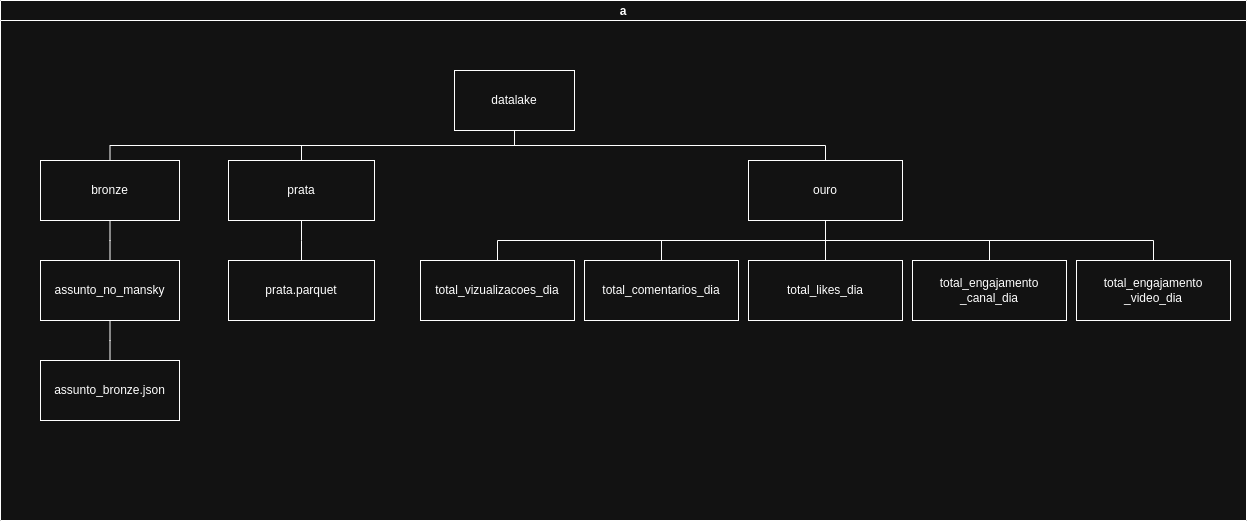

The diagram above was exported from draw.io. Its source (the exported page's mxGraphModel, read from the mxfile embedded in the PNG):
<mxGraphModel dx="2261" dy="839" grid="1" gridSize="10" guides="1" tooltips="1" connect="1" arrows="1" fold="1" page="1" pageScale="1" pageWidth="827" pageHeight="1169" math="0" shadow="0">
  <root>
    <mxCell id="0" />
    <mxCell id="1" parent="0" />
    <mxCell id="946U9zyb7GQo1Ih20eaE-1" value="a" style="swimlane;startSize=20;horizontal=1;containerType=tree;newEdgeStyle={&quot;edgeStyle&quot;:&quot;elbowEdgeStyle&quot;,&quot;startArrow&quot;:&quot;none&quot;,&quot;endArrow&quot;:&quot;none&quot;};" vertex="1" parent="1">
      <mxGeometry x="-740" y="120" width="1246" height="520" as="geometry" />
    </mxCell>
    <mxCell id="946U9zyb7GQo1Ih20eaE-2" value="" style="edgeStyle=elbowEdgeStyle;elbow=vertical;sourcePerimeterSpacing=0;targetPerimeterSpacing=0;startArrow=none;endArrow=none;rounded=0;curved=0;" edge="1" parent="946U9zyb7GQo1Ih20eaE-1" source="946U9zyb7GQo1Ih20eaE-4" target="946U9zyb7GQo1Ih20eaE-5">
      <mxGeometry relative="1" as="geometry" />
    </mxCell>
    <mxCell id="946U9zyb7GQo1Ih20eaE-3" value="" style="edgeStyle=elbowEdgeStyle;elbow=vertical;sourcePerimeterSpacing=0;targetPerimeterSpacing=0;startArrow=none;endArrow=none;rounded=0;curved=0;" edge="1" parent="946U9zyb7GQo1Ih20eaE-1" source="946U9zyb7GQo1Ih20eaE-4" target="946U9zyb7GQo1Ih20eaE-6">
      <mxGeometry relative="1" as="geometry" />
    </mxCell>
    <UserObject label="datalake" treeRoot="1" id="946U9zyb7GQo1Ih20eaE-4">
      <mxCell style="whiteSpace=wrap;html=1;align=center;treeFolding=1;treeMoving=1;newEdgeStyle={&quot;edgeStyle&quot;:&quot;elbowEdgeStyle&quot;,&quot;startArrow&quot;:&quot;none&quot;,&quot;endArrow&quot;:&quot;none&quot;};" vertex="1" parent="946U9zyb7GQo1Ih20eaE-1">
        <mxGeometry x="454" y="70" width="120" height="60" as="geometry" />
      </mxCell>
    </UserObject>
    <mxCell id="946U9zyb7GQo1Ih20eaE-5" value="bronze" style="whiteSpace=wrap;html=1;align=center;verticalAlign=middle;treeFolding=1;treeMoving=1;newEdgeStyle={&quot;edgeStyle&quot;:&quot;elbowEdgeStyle&quot;,&quot;startArrow&quot;:&quot;none&quot;,&quot;endArrow&quot;:&quot;none&quot;};" vertex="1" parent="946U9zyb7GQo1Ih20eaE-1">
      <mxGeometry x="40" y="160" width="139" height="60" as="geometry" />
    </mxCell>
    <mxCell id="946U9zyb7GQo1Ih20eaE-6" value="prata" style="whiteSpace=wrap;html=1;align=center;verticalAlign=middle;treeFolding=1;treeMoving=1;newEdgeStyle={&quot;edgeStyle&quot;:&quot;elbowEdgeStyle&quot;,&quot;startArrow&quot;:&quot;none&quot;,&quot;endArrow&quot;:&quot;none&quot;};" vertex="1" parent="946U9zyb7GQo1Ih20eaE-1">
      <mxGeometry x="228" y="160" width="146" height="60" as="geometry" />
    </mxCell>
    <mxCell id="946U9zyb7GQo1Ih20eaE-7" value="" style="edgeStyle=elbowEdgeStyle;elbow=vertical;sourcePerimeterSpacing=0;targetPerimeterSpacing=0;startArrow=none;endArrow=none;rounded=0;curved=0;" edge="1" target="946U9zyb7GQo1Ih20eaE-8" source="946U9zyb7GQo1Ih20eaE-4" parent="946U9zyb7GQo1Ih20eaE-1">
      <mxGeometry relative="1" as="geometry">
        <mxPoint x="497" y="200" as="sourcePoint" />
      </mxGeometry>
    </mxCell>
    <mxCell id="946U9zyb7GQo1Ih20eaE-8" value="ouro" style="whiteSpace=wrap;html=1;align=center;verticalAlign=middle;treeFolding=1;treeMoving=1;newEdgeStyle={&quot;edgeStyle&quot;:&quot;elbowEdgeStyle&quot;,&quot;startArrow&quot;:&quot;none&quot;,&quot;endArrow&quot;:&quot;none&quot;};" vertex="1" parent="946U9zyb7GQo1Ih20eaE-1">
      <mxGeometry x="748" y="160" width="154" height="60" as="geometry" />
    </mxCell>
    <mxCell id="946U9zyb7GQo1Ih20eaE-10" value="" style="edgeStyle=elbowEdgeStyle;elbow=vertical;sourcePerimeterSpacing=0;targetPerimeterSpacing=0;startArrow=none;endArrow=none;rounded=0;curved=0;" edge="1" target="946U9zyb7GQo1Ih20eaE-11" source="946U9zyb7GQo1Ih20eaE-5" parent="946U9zyb7GQo1Ih20eaE-1">
      <mxGeometry relative="1" as="geometry">
        <mxPoint x="497" y="210" as="sourcePoint" />
      </mxGeometry>
    </mxCell>
    <mxCell id="946U9zyb7GQo1Ih20eaE-11" value="assunto_no_mansky" style="whiteSpace=wrap;html=1;align=center;verticalAlign=middle;treeFolding=1;treeMoving=1;newEdgeStyle={&quot;edgeStyle&quot;:&quot;elbowEdgeStyle&quot;,&quot;startArrow&quot;:&quot;none&quot;,&quot;endArrow&quot;:&quot;none&quot;};" vertex="1" parent="946U9zyb7GQo1Ih20eaE-1">
      <mxGeometry x="40" y="260" width="139" height="60" as="geometry" />
    </mxCell>
    <mxCell id="946U9zyb7GQo1Ih20eaE-12" value="" style="edgeStyle=elbowEdgeStyle;elbow=vertical;sourcePerimeterSpacing=0;targetPerimeterSpacing=0;startArrow=none;endArrow=none;rounded=0;curved=0;" edge="1" target="946U9zyb7GQo1Ih20eaE-13" source="946U9zyb7GQo1Ih20eaE-11" parent="946U9zyb7GQo1Ih20eaE-1">
      <mxGeometry relative="1" as="geometry">
        <mxPoint x="371" y="310" as="sourcePoint" />
      </mxGeometry>
    </mxCell>
    <mxCell id="946U9zyb7GQo1Ih20eaE-13" value="assunto_bronze.json" style="whiteSpace=wrap;html=1;align=center;verticalAlign=middle;treeFolding=1;treeMoving=1;newEdgeStyle={&quot;edgeStyle&quot;:&quot;elbowEdgeStyle&quot;,&quot;startArrow&quot;:&quot;none&quot;,&quot;endArrow&quot;:&quot;none&quot;};" vertex="1" parent="946U9zyb7GQo1Ih20eaE-1">
      <mxGeometry x="40" y="360" width="139" height="60" as="geometry" />
    </mxCell>
    <mxCell id="946U9zyb7GQo1Ih20eaE-14" value="" style="edgeStyle=elbowEdgeStyle;elbow=vertical;sourcePerimeterSpacing=0;targetPerimeterSpacing=0;startArrow=none;endArrow=none;rounded=0;curved=0;" edge="1" target="946U9zyb7GQo1Ih20eaE-15" source="946U9zyb7GQo1Ih20eaE-6" parent="946U9zyb7GQo1Ih20eaE-1">
      <mxGeometry relative="1" as="geometry">
        <mxPoint x="497" y="210" as="sourcePoint" />
      </mxGeometry>
    </mxCell>
    <mxCell id="946U9zyb7GQo1Ih20eaE-15" value="prata.parquet" style="whiteSpace=wrap;html=1;align=center;verticalAlign=middle;treeFolding=1;treeMoving=1;newEdgeStyle={&quot;edgeStyle&quot;:&quot;elbowEdgeStyle&quot;,&quot;startArrow&quot;:&quot;none&quot;,&quot;endArrow&quot;:&quot;none&quot;};" vertex="1" parent="946U9zyb7GQo1Ih20eaE-1">
      <mxGeometry x="228" y="260" width="146" height="60" as="geometry" />
    </mxCell>
    <mxCell id="946U9zyb7GQo1Ih20eaE-18" style="edgeStyle=elbowEdgeStyle;rounded=0;orthogonalLoop=1;jettySize=auto;html=1;startArrow=none;endArrow=none;exitX=0.75;exitY=0;exitDx=0;exitDy=0;" edge="1" parent="946U9zyb7GQo1Ih20eaE-1" source="946U9zyb7GQo1Ih20eaE-4" target="946U9zyb7GQo1Ih20eaE-4">
      <mxGeometry relative="1" as="geometry" />
    </mxCell>
    <mxCell id="946U9zyb7GQo1Ih20eaE-21" value="" style="edgeStyle=elbowEdgeStyle;elbow=vertical;sourcePerimeterSpacing=0;targetPerimeterSpacing=0;startArrow=none;endArrow=none;rounded=0;curved=0;" edge="1" target="946U9zyb7GQo1Ih20eaE-22" source="946U9zyb7GQo1Ih20eaE-8" parent="946U9zyb7GQo1Ih20eaE-1">
      <mxGeometry relative="1" as="geometry">
        <mxPoint x="315" y="210" as="sourcePoint" />
      </mxGeometry>
    </mxCell>
    <mxCell id="946U9zyb7GQo1Ih20eaE-22" value="total_vizualizacoes_dia" style="whiteSpace=wrap;html=1;align=center;verticalAlign=middle;treeFolding=1;treeMoving=1;newEdgeStyle={&quot;edgeStyle&quot;:&quot;elbowEdgeStyle&quot;,&quot;startArrow&quot;:&quot;none&quot;,&quot;endArrow&quot;:&quot;none&quot;};" vertex="1" parent="946U9zyb7GQo1Ih20eaE-1">
      <mxGeometry x="420" y="260" width="154" height="60" as="geometry" />
    </mxCell>
    <mxCell id="946U9zyb7GQo1Ih20eaE-23" value="" style="edgeStyle=elbowEdgeStyle;elbow=vertical;sourcePerimeterSpacing=0;targetPerimeterSpacing=0;startArrow=none;endArrow=none;rounded=0;curved=0;" edge="1" target="946U9zyb7GQo1Ih20eaE-24" source="946U9zyb7GQo1Ih20eaE-8" parent="946U9zyb7GQo1Ih20eaE-1">
      <mxGeometry relative="1" as="geometry">
        <mxPoint x="315" y="210" as="sourcePoint" />
      </mxGeometry>
    </mxCell>
    <mxCell id="946U9zyb7GQo1Ih20eaE-24" value="total_comentarios_dia" style="whiteSpace=wrap;html=1;align=center;verticalAlign=middle;treeFolding=1;treeMoving=1;newEdgeStyle={&quot;edgeStyle&quot;:&quot;elbowEdgeStyle&quot;,&quot;startArrow&quot;:&quot;none&quot;,&quot;endArrow&quot;:&quot;none&quot;};" vertex="1" parent="946U9zyb7GQo1Ih20eaE-1">
      <mxGeometry x="584" y="260" width="154" height="60" as="geometry" />
    </mxCell>
    <mxCell id="946U9zyb7GQo1Ih20eaE-25" value="" style="edgeStyle=elbowEdgeStyle;elbow=vertical;sourcePerimeterSpacing=0;targetPerimeterSpacing=0;startArrow=none;endArrow=none;rounded=0;curved=0;" edge="1" target="946U9zyb7GQo1Ih20eaE-26" source="946U9zyb7GQo1Ih20eaE-8" parent="946U9zyb7GQo1Ih20eaE-1">
      <mxGeometry relative="1" as="geometry">
        <mxPoint x="315" y="210" as="sourcePoint" />
      </mxGeometry>
    </mxCell>
    <mxCell id="946U9zyb7GQo1Ih20eaE-26" value="total_likes_dia" style="whiteSpace=wrap;html=1;align=center;verticalAlign=middle;treeFolding=1;treeMoving=1;newEdgeStyle={&quot;edgeStyle&quot;:&quot;elbowEdgeStyle&quot;,&quot;startArrow&quot;:&quot;none&quot;,&quot;endArrow&quot;:&quot;none&quot;};" vertex="1" parent="946U9zyb7GQo1Ih20eaE-1">
      <mxGeometry x="748" y="260" width="154" height="60" as="geometry" />
    </mxCell>
    <mxCell id="946U9zyb7GQo1Ih20eaE-27" value="" style="edgeStyle=elbowEdgeStyle;elbow=vertical;sourcePerimeterSpacing=0;targetPerimeterSpacing=0;startArrow=none;endArrow=none;rounded=0;curved=0;" edge="1" target="946U9zyb7GQo1Ih20eaE-28" source="946U9zyb7GQo1Ih20eaE-8" parent="946U9zyb7GQo1Ih20eaE-1">
      <mxGeometry relative="1" as="geometry">
        <mxPoint x="448" y="210" as="sourcePoint" />
      </mxGeometry>
    </mxCell>
    <mxCell id="946U9zyb7GQo1Ih20eaE-28" value="total_engajamento&lt;div&gt;_canal_dia&lt;/div&gt;" style="whiteSpace=wrap;html=1;align=center;verticalAlign=middle;treeFolding=1;treeMoving=1;newEdgeStyle={&quot;edgeStyle&quot;:&quot;elbowEdgeStyle&quot;,&quot;startArrow&quot;:&quot;none&quot;,&quot;endArrow&quot;:&quot;none&quot;};" vertex="1" parent="946U9zyb7GQo1Ih20eaE-1">
      <mxGeometry x="912" y="260" width="154" height="60" as="geometry" />
    </mxCell>
    <mxCell id="946U9zyb7GQo1Ih20eaE-32" value="" style="edgeStyle=elbowEdgeStyle;elbow=vertical;sourcePerimeterSpacing=0;targetPerimeterSpacing=0;startArrow=none;endArrow=none;rounded=0;curved=0;" edge="1" target="946U9zyb7GQo1Ih20eaE-33" source="946U9zyb7GQo1Ih20eaE-8" parent="946U9zyb7GQo1Ih20eaE-1">
      <mxGeometry relative="1" as="geometry">
        <mxPoint x="1061" y="290" as="sourcePoint" />
      </mxGeometry>
    </mxCell>
    <mxCell id="946U9zyb7GQo1Ih20eaE-33" value="total_engajamento&lt;div&gt;_video_dia&lt;/div&gt;" style="whiteSpace=wrap;html=1;align=center;verticalAlign=middle;treeFolding=1;treeMoving=1;newEdgeStyle={&quot;edgeStyle&quot;:&quot;elbowEdgeStyle&quot;,&quot;startArrow&quot;:&quot;none&quot;,&quot;endArrow&quot;:&quot;none&quot;};" vertex="1" parent="946U9zyb7GQo1Ih20eaE-1">
      <mxGeometry x="1076" y="260" width="154" height="60" as="geometry" />
    </mxCell>
  </root>
</mxGraphModel>